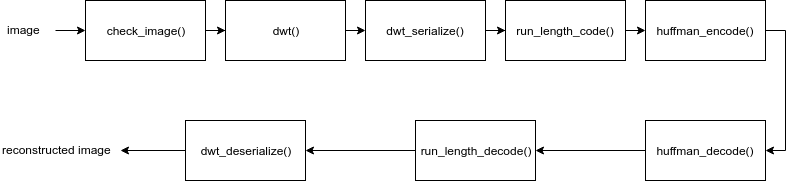

The diagram above was exported from draw.io. Its source (the exported page's mxGraphModel, read from the mxfile embedded in the PNG):
<mxGraphModel dx="1338" dy="674" grid="1" gridSize="10" guides="1" tooltips="1" connect="1" arrows="1" fold="1" page="1" pageScale="1" pageWidth="850" pageHeight="1100" math="0" shadow="0">
  <root>
    <mxCell id="0" />
    <mxCell id="1" parent="0" />
    <mxCell id="2" style="edgeStyle=orthogonalEdgeStyle;rounded=0;orthogonalLoop=1;jettySize=auto;html=1;exitX=1;exitY=0.5;exitDx=0;exitDy=0;" edge="1" source="3" target="5" parent="1">
      <mxGeometry relative="1" as="geometry" />
    </mxCell>
    <mxCell id="3" value="check_image()" style="rounded=0;whiteSpace=wrap;html=1;" vertex="1" parent="1">
      <mxGeometry x="90" y="180" width="120" height="60" as="geometry" />
    </mxCell>
    <mxCell id="4" style="edgeStyle=orthogonalEdgeStyle;rounded=0;orthogonalLoop=1;jettySize=auto;html=1;exitX=1;exitY=0.5;exitDx=0;exitDy=0;entryX=0;entryY=0.5;entryDx=0;entryDy=0;" edge="1" source="5" target="7" parent="1">
      <mxGeometry relative="1" as="geometry" />
    </mxCell>
    <mxCell id="5" value="dwt()" style="rounded=0;whiteSpace=wrap;html=1;" vertex="1" parent="1">
      <mxGeometry x="230" y="180" width="120" height="60" as="geometry" />
    </mxCell>
    <mxCell id="6" style="edgeStyle=orthogonalEdgeStyle;rounded=0;orthogonalLoop=1;jettySize=auto;html=1;exitX=1;exitY=0.5;exitDx=0;exitDy=0;" edge="1" source="7" target="9" parent="1">
      <mxGeometry relative="1" as="geometry" />
    </mxCell>
    <mxCell id="7" value="dwt_serialize()" style="rounded=0;whiteSpace=wrap;html=1;" vertex="1" parent="1">
      <mxGeometry x="370" y="180" width="120" height="60" as="geometry" />
    </mxCell>
    <mxCell id="8" style="edgeStyle=orthogonalEdgeStyle;rounded=0;orthogonalLoop=1;jettySize=auto;html=1;exitX=1;exitY=0.5;exitDx=0;exitDy=0;entryX=0;entryY=0.5;entryDx=0;entryDy=0;" edge="1" source="9" target="11" parent="1">
      <mxGeometry relative="1" as="geometry" />
    </mxCell>
    <mxCell id="9" value="run_length_code()" style="rounded=0;whiteSpace=wrap;html=1;" vertex="1" parent="1">
      <mxGeometry x="510" y="180" width="120" height="60" as="geometry" />
    </mxCell>
    <mxCell id="10" style="edgeStyle=orthogonalEdgeStyle;rounded=0;orthogonalLoop=1;jettySize=auto;html=1;entryX=1;entryY=0.5;entryDx=0;entryDy=0;" edge="1" source="11" target="15" parent="1">
      <mxGeometry relative="1" as="geometry">
        <mxPoint x="810" y="320" as="targetPoint" />
        <Array as="points">
          <mxPoint x="790" y="210" />
          <mxPoint x="790" y="330" />
        </Array>
      </mxGeometry>
    </mxCell>
    <mxCell id="11" value="huffman_encode()" style="rounded=0;whiteSpace=wrap;html=1;" vertex="1" parent="1">
      <mxGeometry x="650" y="180" width="120" height="60" as="geometry" />
    </mxCell>
    <mxCell id="12" style="edgeStyle=orthogonalEdgeStyle;rounded=0;orthogonalLoop=1;jettySize=auto;html=1;" edge="1" source="13" target="3" parent="1">
      <mxGeometry relative="1" as="geometry" />
    </mxCell>
    <mxCell id="13" value="image" style="text;html=1;resizable=0;points=[];autosize=1;align=left;verticalAlign=top;spacingTop=-4;" vertex="1" parent="1">
      <mxGeometry x="10" y="200" width="50" height="20" as="geometry" />
    </mxCell>
    <mxCell id="14" style="edgeStyle=orthogonalEdgeStyle;rounded=0;orthogonalLoop=1;jettySize=auto;html=1;exitX=0;exitY=0.5;exitDx=0;exitDy=0;" edge="1" source="15" target="17" parent="1">
      <mxGeometry relative="1" as="geometry" />
    </mxCell>
    <mxCell id="15" value="huffman_decode()" style="rounded=0;whiteSpace=wrap;html=1;" vertex="1" parent="1">
      <mxGeometry x="650" y="300" width="120" height="60" as="geometry" />
    </mxCell>
    <mxCell id="16" style="edgeStyle=orthogonalEdgeStyle;rounded=0;orthogonalLoop=1;jettySize=auto;html=1;exitX=0;exitY=0.5;exitDx=0;exitDy=0;entryX=1;entryY=0.5;entryDx=0;entryDy=0;" edge="1" source="17" target="19" parent="1">
      <mxGeometry relative="1" as="geometry" />
    </mxCell>
    <mxCell id="17" value="run_length_decode()" style="rounded=0;whiteSpace=wrap;html=1;" vertex="1" parent="1">
      <mxGeometry x="420" y="300" width="120" height="60" as="geometry" />
    </mxCell>
    <mxCell id="18" style="edgeStyle=orthogonalEdgeStyle;rounded=0;orthogonalLoop=1;jettySize=auto;html=1;" edge="1" source="19" target="20" parent="1">
      <mxGeometry relative="1" as="geometry" />
    </mxCell>
    <mxCell id="19" value="dwt_deserialize()" style="rounded=0;whiteSpace=wrap;html=1;" vertex="1" parent="1">
      <mxGeometry x="190" y="300" width="120" height="60" as="geometry" />
    </mxCell>
    <mxCell id="20" value="reconstructed image" style="text;html=1;resizable=0;points=[];autosize=1;align=left;verticalAlign=top;spacingTop=-4;" vertex="1" parent="1">
      <mxGeometry x="5" y="320" width="120" height="20" as="geometry" />
    </mxCell>
  </root>
</mxGraphModel>